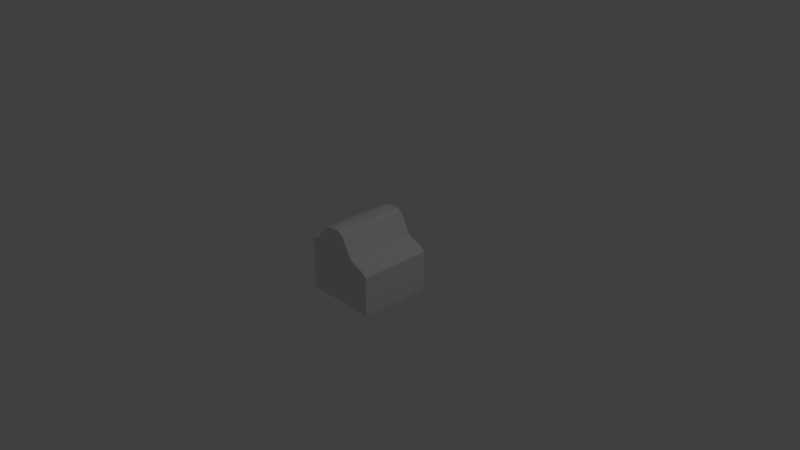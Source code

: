 # Source: car.blend  (saved by Blender 2.83.19; exported with 4.5.12 LTS)
import bpy
from mathutils import Matrix  # noqa: F401  (used for matrix-valued properties, if any)

bpy.ops.wm.read_factory_settings(use_empty=True)
scene = bpy.context.scene
scene.name = 'Scene'

# ---- collections
col_collection_1 = bpy.data.collections.new('Collection 1'); scene.collection.children.link(col_collection_1)

# ---- world
world_world = bpy.data.worlds.new('World'); scene.world = world_world
world_world.color = (0.05088, 0.05088, 0.05088)
world_world.use_sun_shadow = False
world_world.sun_shadow_jitter_overblur = 0.0
world_world.cycles.sampling_method = 'MANUAL'

# ---- cameras
cam_camera = bpy.data.cameras.new('Camera')
cam_camera.clip_end = 100.0
cam_camera.lens = 35.0
cam_camera.sensor_width = 32.0
cam_camera.sensor_height = 18.0
cam_camera.ortho_scale = 7.314
cam_camera.dof.focus_distance = 0.0
cam_camera.dof.aperture_fstop = 128.0

# ---- lights
light_lamp = bpy.data.lights.new('Lamp', 'POINT')
light_lamp.transmission_factor = 0.0
light_lamp.cutoff_distance = 30.0
light_lamp.energy = 100.0
light_lamp.shadow_buffer_clip_start = 1.001
light_lamp.shadow_soft_size = 0.1
light_lamp.shadow_maximum_resolution = 0.006
light_lamp.use_absolute_resolution = True

# ---- meshes
me_plane = bpy.data.meshes.new('Plane')
me_plane.from_pydata([(0.0, -5.96e-08, -0.9), (4.5, -5.96e-08, -0.9), (0.0, 0.8123, -0.9), (4.5, 1.107, -0.9), (2.25, 1.5, -0.9), (1.232, 1.027, -0.9), (3.411, 1.437, -0.9), (0.3214, 0.9016, -0.9), (2.812, 1.5, -0.9), (1.92, 1.437, -0.9), (3.964, 1.17, -0.9), (0.0, -2.98e-07, 0.9), (4.5, -2.98e-07, 0.9), (0.0, 0.8123, 0.9), (4.5, 1.107, 0.9), (2.25, 1.5, 0.9), (1.232, 1.027, 0.9), (3.411, 1.437, 0.9), (0.3214, 0.9016, 0.9), (2.812, 1.5, 0.9), (1.92, 1.437, 0.9), (3.964, 1.17, 0.9)], [], [(0, 2, 7, 5, 9, 4, 8, 6, 10, 3, 1), (11, 12, 14, 21, 17, 19, 15, 20, 16, 18, 13), (8, 4, 15, 19), (0, 1, 12, 11), (6, 8, 19, 17), (9, 5, 16, 20), (1, 3, 14, 12), (4, 9, 20, 15), (10, 6, 17, 21), (7, 2, 13, 18), (3, 10, 21, 14), (2, 0, 11, 13), (5, 7, 18, 16)])
_uv = me_plane.uv_layers.new(name='UVMap')
_uv.uv.foreach_set('vector', [0.0, 0.0, 0.0, 1.0, 0.125, 1.0, 0.25, 1.0, 0.375, 1.0, 0.5, 1.0, 0.625, 1.0, 0.75, 1.0, 0.875, 1.0, 1.0, 1.0, 1.0, 0.0, 0.0, 0.0, 1.0, 0.0, 1.0, 1.0, 0.875, 1.0, 0.75, 1.0, 0.625, 1.0, 0.5, 1.0, 0.375, 1.0, 0.25, 1.0, 0.125, 1.0, 0.0, 1.0, 0.625, 1.0, 0.5, 1.0, 0.5, 1.0, 0.625, 1.0, 0.0, 0.0, 1.0, 0.0, 1.0, 0.0, 0.0, 0.0, 0.75, 1.0, 0.625, 1.0, 0.625, 1.0, 0.75, 1.0, 0.375, 1.0, 0.25, 1.0, 0.25, 1.0, 0.375, 1.0, 1.0, 0.0, 1.0, 1.0, 1.0, 1.0, 1.0, 0.0, 0.5, 1.0, 0.375, 1.0, 0.375, 1.0, 0.5, 1.0, 0.875, 1.0, 0.75, 1.0, 0.75, 1.0, 0.875, 1.0, 0.125, 1.0, 0.0, 1.0, 0.0, 1.0, 0.125, 1.0, 1.0, 1.0, 0.875, 1.0, 0.875, 1.0, 1.0, 1.0, 0.0, 1.0, 0.0, 0.0, 0.0, 0.0, 0.0, 1.0, 0.25, 1.0, 0.125, 1.0, 0.125, 1.0, 0.25, 1.0])
me_plane.use_remesh_fix_poles = True
me_plane.use_remesh_preserve_attributes = False
me_plane.use_mirror_vertex_groups = False
me_plane.update()

# ---- objects
ob_car = bpy.data.objects.new('Car', me_plane)
ob_lamp = bpy.data.objects.new('Lamp', light_lamp)
ob_camera = bpy.data.objects.new('Camera', cam_camera)

# ---- transforms, parenting, visibility, modifiers, constraints
ob_car.location = (0.5, 0.0, -0.5)
ob_car.rotation_euler = (1.571, -0.0, 3.142)
ob_car.scale = (0.2222, 0.6667, 0.5556)
ob_car.lineart.crease_threshold = 0.0
ob_lamp.location = (4.076, 1.005, 5.904)
ob_lamp.rotation_euler = (0.6503, 0.05522, 1.866)
ob_lamp.lock_rotations_4d = False
ob_lamp.empty_display_type = 'ARROWS'
ob_lamp.color = (0.0, 0.0, 0.0, 0.0)
ob_lamp.lineart.crease_threshold = 0.0
ob_camera.location = (7.481, -6.508, 5.344)
ob_camera.rotation_euler = (1.109, 0.0, 0.8149)
ob_camera.lock_rotations_4d = False
ob_camera.empty_display_type = 'ARROWS'
ob_camera.color = (0.0, 0.0, 0.0, 0.0)
ob_camera.display_type = 'WIRE'
ob_camera.lineart.crease_threshold = 0.0

# ---- collection membership
scene.collection.objects.link(ob_car)
col_collection_1.objects.link(ob_lamp)
col_collection_1.objects.link(ob_camera)

# ---- scene / render settings (as saved in the file)
scene.camera = ob_camera
scene.frame_start = 1; scene.frame_end = 250; scene.frame_set(0)
scene.render.engine = 'BLENDER_EEVEE_NEXT'
scene.render.resolution_percentage = 50
scene.render.dither_intensity = 0.0
scene.cycles.use_denoising = False
scene.cycles.samples = 128
scene.cycles.sampling_pattern = 'TABULATED_SOBOL'
scene.cycles.use_adaptive_sampling = False
scene.cycles.use_light_tree = False
scene.cycles.blur_glossy = 0.0
scene.cycles.sample_clamp_indirect = 0.0
scene.view_settings.view_transform = 'Standard'
bpy.context.view_layer.update()
